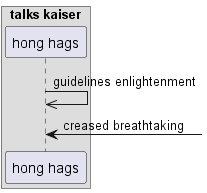

The diagram above was rendered by PlantUML. Its source (embedded in the PNG):
@startuml
box "talks kaiser"
participant "hong hags" as 0
end box
0 ->> 0: guidelines enlightenment
0 <-] : creased breathtaking
@enduml